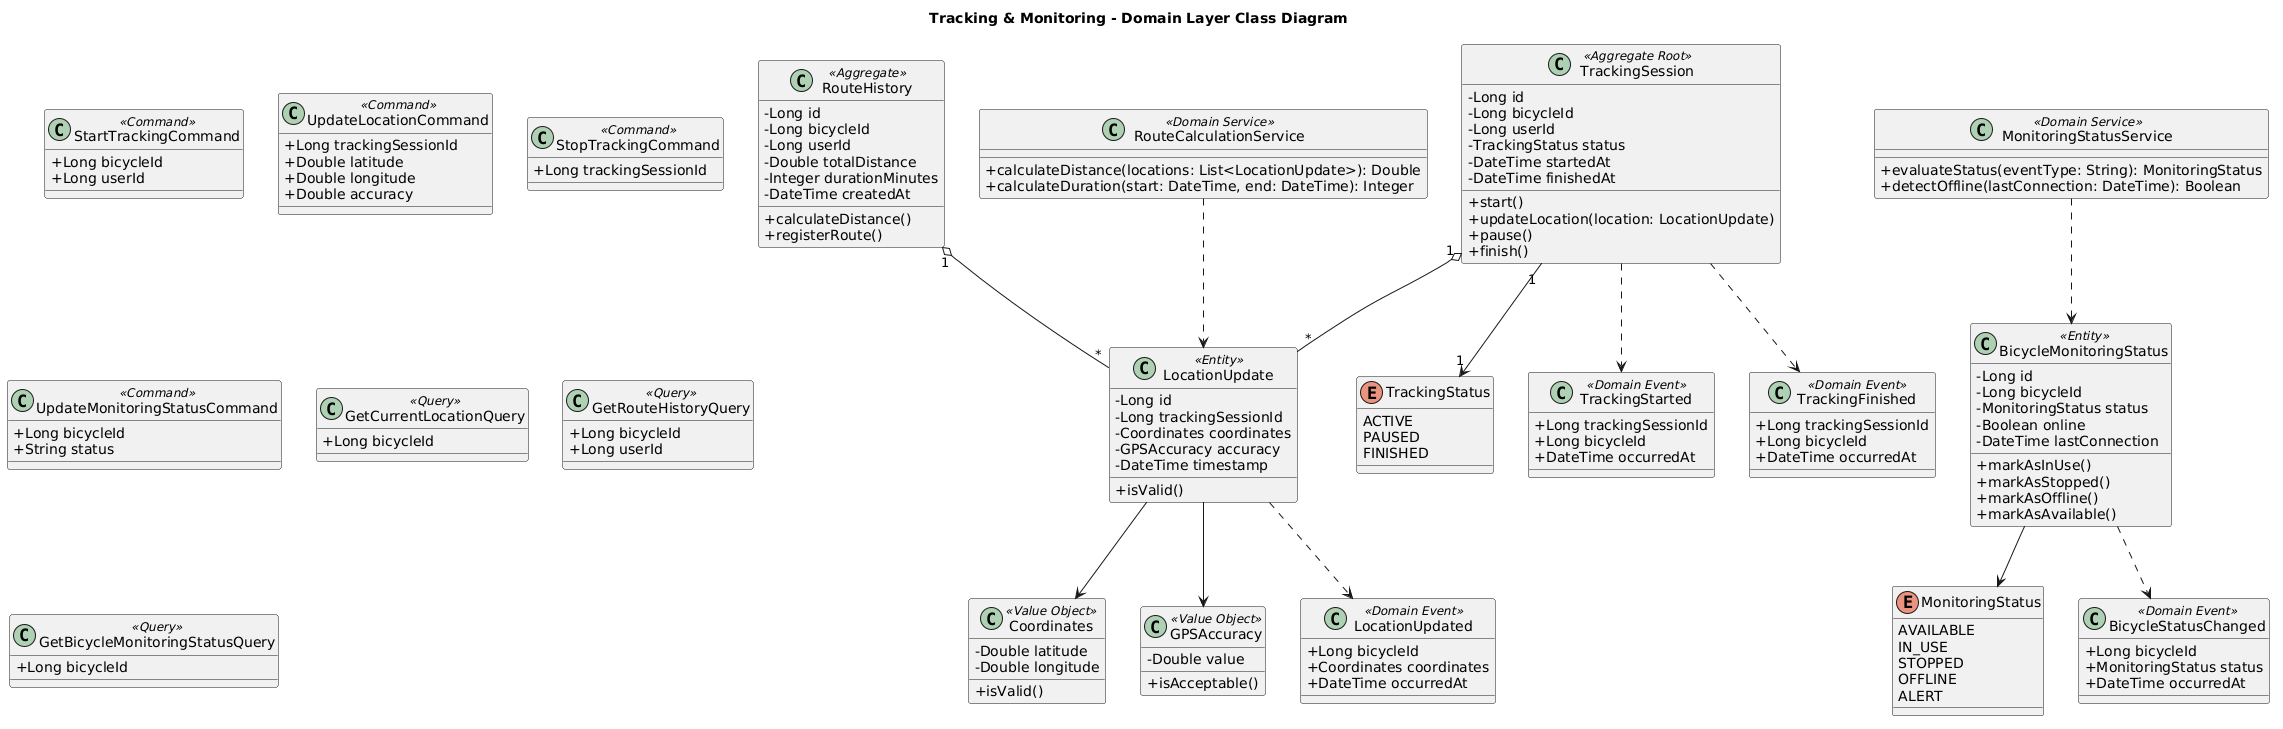

The diagram above was rendered by PlantUML. Its source (embedded in the PNG):
@startuml
title Tracking & Monitoring - Domain Layer Class Diagram

skinparam backgroundColor white
skinparam classAttributeIconSize 0
skinparam shadowing false

class TrackingSession <<Aggregate Root>> {
  - Long id
  - Long bicycleId
  - Long userId
  - TrackingStatus status
  - DateTime startedAt
  - DateTime finishedAt
  + start()
  + updateLocation(location: LocationUpdate)
  + pause()
  + finish()
}

class RouteHistory <<Aggregate>> {
  - Long id
  - Long bicycleId
  - Long userId
  - Double totalDistance
  - Integer durationMinutes
  - DateTime createdAt
  + calculateDistance()
  + registerRoute()
}

class LocationUpdate <<Entity>> {
  - Long id
  - Long trackingSessionId
  - Coordinates coordinates
  - GPSAccuracy accuracy
  - DateTime timestamp
  + isValid()
}

class BicycleMonitoringStatus <<Entity>> {
  - Long id
  - Long bicycleId
  - MonitoringStatus status
  - Boolean online
  - DateTime lastConnection
  + markAsInUse()
  + markAsStopped()
  + markAsOffline()
  + markAsAvailable()
}

class Coordinates <<Value Object>> {
  - Double latitude
  - Double longitude
  + isValid()
}

class GPSAccuracy <<Value Object>> {
  - Double value
  + isAcceptable()
}

enum TrackingStatus {
  ACTIVE
  PAUSED
  FINISHED
}

enum MonitoringStatus {
  AVAILABLE
  IN_USE
  STOPPED
  OFFLINE
  ALERT
}

class StartTrackingCommand <<Command>> {
  + Long bicycleId
  + Long userId
}

class UpdateLocationCommand <<Command>> {
  + Long trackingSessionId
  + Double latitude
  + Double longitude
  + Double accuracy
}

class StopTrackingCommand <<Command>> {
  + Long trackingSessionId
}

class UpdateMonitoringStatusCommand <<Command>> {
  + Long bicycleId
  + String status
}

class GetCurrentLocationQuery <<Query>> {
  + Long bicycleId
}

class GetRouteHistoryQuery <<Query>> {
  + Long bicycleId
  + Long userId
}

class GetBicycleMonitoringStatusQuery <<Query>> {
  + Long bicycleId
}

class LocationUpdated <<Domain Event>> {
  + Long bicycleId
  + Coordinates coordinates
  + DateTime occurredAt
}

class TrackingStarted <<Domain Event>> {
  + Long trackingSessionId
  + Long bicycleId
  + DateTime occurredAt
}

class TrackingFinished <<Domain Event>> {
  + Long trackingSessionId
  + Long bicycleId
  + DateTime occurredAt
}

class BicycleStatusChanged <<Domain Event>> {
  + Long bicycleId
  + MonitoringStatus status
  + DateTime occurredAt
}

class RouteCalculationService <<Domain Service>> {
  + calculateDistance(locations: List<LocationUpdate>): Double
  + calculateDuration(start: DateTime, end: DateTime): Integer
}

class MonitoringStatusService <<Domain Service>> {
  + evaluateStatus(eventType: String): MonitoringStatus
  + detectOffline(lastConnection: DateTime): Boolean
}

TrackingSession "1" o-- "*" LocationUpdate
TrackingSession "1" --> "1" TrackingStatus
RouteHistory "1" o-- "*" LocationUpdate
LocationUpdate --> Coordinates
LocationUpdate --> GPSAccuracy
BicycleMonitoringStatus --> MonitoringStatus

TrackingSession ..> TrackingStarted
TrackingSession ..> TrackingFinished
LocationUpdate ..> LocationUpdated
BicycleMonitoringStatus ..> BicycleStatusChanged

RouteCalculationService ..> LocationUpdate
MonitoringStatusService ..> BicycleMonitoringStatus
@enduml